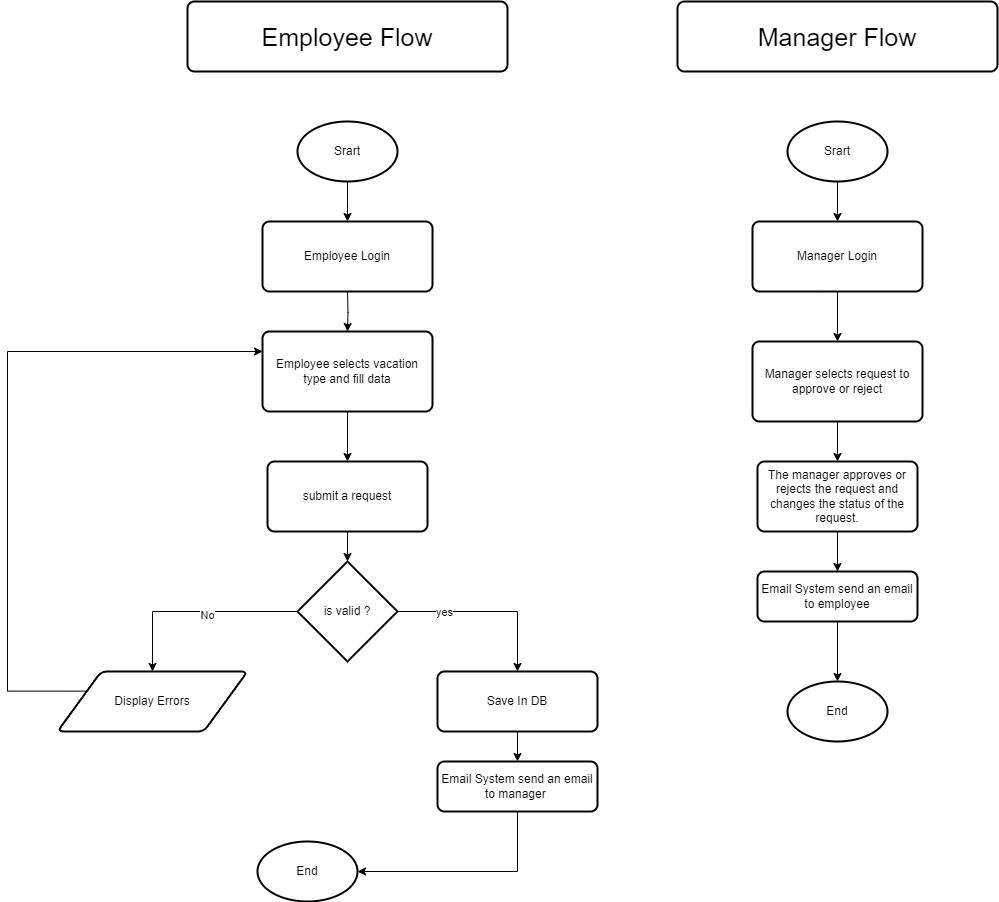

The diagram above was exported from draw.io. Its source (the exported page's mxGraphModel, read from the mxfile embedded in the PNG):
<mxGraphModel dx="1050" dy="1412" grid="1" gridSize="10" guides="1" tooltips="1" connect="1" arrows="1" fold="1" page="1" pageScale="1" pageWidth="1100" pageHeight="850" math="0" shadow="0">
  <root>
    <mxCell id="0" />
    <mxCell id="1" parent="0" />
    <mxCell id="f2Nty4x7W36GiSNAHmtF-10" style="edgeStyle=orthogonalEdgeStyle;rounded=0;orthogonalLoop=1;jettySize=auto;html=1;exitX=0.5;exitY=1;exitDx=0;exitDy=0;exitPerimeter=0;entryX=0.5;entryY=0;entryDx=0;entryDy=0;" edge="1" parent="1" source="f2Nty4x7W36GiSNAHmtF-1">
      <mxGeometry relative="1" as="geometry">
        <mxPoint x="520" y="160" as="targetPoint" />
      </mxGeometry>
    </mxCell>
    <mxCell id="f2Nty4x7W36GiSNAHmtF-1" value="Srart" style="strokeWidth=2;html=1;shape=mxgraph.flowchart.start_1;whiteSpace=wrap;" vertex="1" parent="1">
      <mxGeometry x="470" y="60" width="100" height="60" as="geometry" />
    </mxCell>
    <mxCell id="f2Nty4x7W36GiSNAHmtF-11" style="edgeStyle=orthogonalEdgeStyle;rounded=0;orthogonalLoop=1;jettySize=auto;html=1;exitX=0.5;exitY=1;exitDx=0;exitDy=0;entryX=0.5;entryY=0;entryDx=0;entryDy=0;" edge="1" parent="1" target="f2Nty4x7W36GiSNAHmtF-3">
      <mxGeometry relative="1" as="geometry">
        <mxPoint x="520" y="230" as="sourcePoint" />
      </mxGeometry>
    </mxCell>
    <mxCell id="f2Nty4x7W36GiSNAHmtF-12" style="edgeStyle=orthogonalEdgeStyle;rounded=0;orthogonalLoop=1;jettySize=auto;html=1;exitX=0.5;exitY=1;exitDx=0;exitDy=0;entryX=0.5;entryY=0;entryDx=0;entryDy=0;" edge="1" parent="1" source="f2Nty4x7W36GiSNAHmtF-3" target="f2Nty4x7W36GiSNAHmtF-5">
      <mxGeometry relative="1" as="geometry" />
    </mxCell>
    <mxCell id="f2Nty4x7W36GiSNAHmtF-3" value="Employee selects vacation type and fill data" style="rounded=1;whiteSpace=wrap;html=1;absoluteArcSize=1;arcSize=14;strokeWidth=2;" vertex="1" parent="1">
      <mxGeometry x="435" y="270" width="170" height="80" as="geometry" />
    </mxCell>
    <mxCell id="f2Nty4x7W36GiSNAHmtF-5" value="submit a request" style="rounded=1;whiteSpace=wrap;html=1;absoluteArcSize=1;arcSize=14;strokeWidth=2;" vertex="1" parent="1">
      <mxGeometry x="440" y="400" width="160" height="70" as="geometry" />
    </mxCell>
    <mxCell id="f2Nty4x7W36GiSNAHmtF-14" style="edgeStyle=orthogonalEdgeStyle;rounded=0;orthogonalLoop=1;jettySize=auto;html=1;exitX=1;exitY=0.5;exitDx=0;exitDy=0;exitPerimeter=0;entryX=0.5;entryY=0;entryDx=0;entryDy=0;" edge="1" parent="1" source="f2Nty4x7W36GiSNAHmtF-6" target="f2Nty4x7W36GiSNAHmtF-7">
      <mxGeometry relative="1" as="geometry" />
    </mxCell>
    <mxCell id="f2Nty4x7W36GiSNAHmtF-15" value="yes" style="edgeLabel;html=1;align=center;verticalAlign=middle;resizable=0;points=[];" vertex="1" connectable="0" parent="f2Nty4x7W36GiSNAHmtF-14">
      <mxGeometry x="-0.4847" relative="1" as="geometry">
        <mxPoint as="offset" />
      </mxGeometry>
    </mxCell>
    <mxCell id="f2Nty4x7W36GiSNAHmtF-16" style="edgeStyle=orthogonalEdgeStyle;rounded=0;orthogonalLoop=1;jettySize=auto;html=1;exitX=0;exitY=0.5;exitDx=0;exitDy=0;exitPerimeter=0;entryX=0.5;entryY=0;entryDx=0;entryDy=0;" edge="1" parent="1" source="f2Nty4x7W36GiSNAHmtF-6" target="f2Nty4x7W36GiSNAHmtF-9">
      <mxGeometry relative="1" as="geometry" />
    </mxCell>
    <mxCell id="f2Nty4x7W36GiSNAHmtF-17" value="No" style="edgeLabel;html=1;align=center;verticalAlign=middle;resizable=0;points=[];" vertex="1" connectable="0" parent="f2Nty4x7W36GiSNAHmtF-16">
      <mxGeometry x="-0.1102" y="3" relative="1" as="geometry">
        <mxPoint as="offset" />
      </mxGeometry>
    </mxCell>
    <mxCell id="f2Nty4x7W36GiSNAHmtF-6" value="is valid ?" style="strokeWidth=2;html=1;shape=mxgraph.flowchart.decision;whiteSpace=wrap;" vertex="1" parent="1">
      <mxGeometry x="470" y="500" width="100" height="100" as="geometry" />
    </mxCell>
    <mxCell id="f2Nty4x7W36GiSNAHmtF-24" style="edgeStyle=orthogonalEdgeStyle;rounded=0;orthogonalLoop=1;jettySize=auto;html=1;exitX=0.5;exitY=1;exitDx=0;exitDy=0;entryX=0.5;entryY=0;entryDx=0;entryDy=0;" edge="1" parent="1" source="f2Nty4x7W36GiSNAHmtF-7" target="f2Nty4x7W36GiSNAHmtF-23">
      <mxGeometry relative="1" as="geometry" />
    </mxCell>
    <mxCell id="f2Nty4x7W36GiSNAHmtF-7" value="Save In DB" style="rounded=1;whiteSpace=wrap;html=1;absoluteArcSize=1;arcSize=14;strokeWidth=2;" vertex="1" parent="1">
      <mxGeometry x="610" y="610" width="160" height="60" as="geometry" />
    </mxCell>
    <mxCell id="f2Nty4x7W36GiSNAHmtF-22" style="edgeStyle=orthogonalEdgeStyle;rounded=0;orthogonalLoop=1;jettySize=auto;html=1;exitX=0;exitY=0.25;exitDx=0;exitDy=0;entryX=0;entryY=0.25;entryDx=0;entryDy=0;" edge="1" parent="1" source="f2Nty4x7W36GiSNAHmtF-9" target="f2Nty4x7W36GiSNAHmtF-3">
      <mxGeometry relative="1" as="geometry">
        <Array as="points">
          <mxPoint x="180" y="630" />
          <mxPoint x="180" y="290" />
        </Array>
      </mxGeometry>
    </mxCell>
    <mxCell id="f2Nty4x7W36GiSNAHmtF-9" value="Display Errors" style="shape=parallelogram;html=1;strokeWidth=2;perimeter=parallelogramPerimeter;whiteSpace=wrap;rounded=1;arcSize=12;size=0.23;" vertex="1" parent="1">
      <mxGeometry x="230" y="610" width="190" height="60" as="geometry" />
    </mxCell>
    <mxCell id="f2Nty4x7W36GiSNAHmtF-13" style="edgeStyle=orthogonalEdgeStyle;rounded=0;orthogonalLoop=1;jettySize=auto;html=1;exitX=0.5;exitY=1;exitDx=0;exitDy=0;entryX=0.5;entryY=0;entryDx=0;entryDy=0;entryPerimeter=0;" edge="1" parent="1" source="f2Nty4x7W36GiSNAHmtF-5" target="f2Nty4x7W36GiSNAHmtF-6">
      <mxGeometry relative="1" as="geometry" />
    </mxCell>
    <mxCell id="f2Nty4x7W36GiSNAHmtF-18" value="End" style="strokeWidth=2;html=1;shape=mxgraph.flowchart.start_1;whiteSpace=wrap;" vertex="1" parent="1">
      <mxGeometry x="430" y="780" width="100" height="60" as="geometry" />
    </mxCell>
    <mxCell id="f2Nty4x7W36GiSNAHmtF-23" value="Email System send an email to manager&amp;nbsp;" style="rounded=1;whiteSpace=wrap;html=1;absoluteArcSize=1;arcSize=14;strokeWidth=2;" vertex="1" parent="1">
      <mxGeometry x="610" y="700" width="160" height="50" as="geometry" />
    </mxCell>
    <mxCell id="f2Nty4x7W36GiSNAHmtF-25" style="edgeStyle=orthogonalEdgeStyle;rounded=0;orthogonalLoop=1;jettySize=auto;html=1;exitX=0.5;exitY=1;exitDx=0;exitDy=0;entryX=1;entryY=0.5;entryDx=0;entryDy=0;entryPerimeter=0;" edge="1" parent="1" source="f2Nty4x7W36GiSNAHmtF-23" target="f2Nty4x7W36GiSNAHmtF-18">
      <mxGeometry relative="1" as="geometry" />
    </mxCell>
    <mxCell id="f2Nty4x7W36GiSNAHmtF-26" value="Employee Flow" style="rounded=1;whiteSpace=wrap;html=1;absoluteArcSize=1;arcSize=14;strokeWidth=2;fontSize=25;" vertex="1" parent="1">
      <mxGeometry x="360" y="-60" width="320" height="70" as="geometry" />
    </mxCell>
    <mxCell id="f2Nty4x7W36GiSNAHmtF-27" value="Manager Flow" style="rounded=1;whiteSpace=wrap;html=1;absoluteArcSize=1;arcSize=14;strokeWidth=2;fontSize=25;" vertex="1" parent="1">
      <mxGeometry x="850" y="-60" width="320" height="70" as="geometry" />
    </mxCell>
    <mxCell id="f2Nty4x7W36GiSNAHmtF-37" style="edgeStyle=orthogonalEdgeStyle;rounded=0;orthogonalLoop=1;jettySize=auto;html=1;exitX=0.5;exitY=1;exitDx=0;exitDy=0;exitPerimeter=0;entryX=0.5;entryY=0;entryDx=0;entryDy=0;" edge="1" parent="1" source="f2Nty4x7W36GiSNAHmtF-30" target="f2Nty4x7W36GiSNAHmtF-31">
      <mxGeometry relative="1" as="geometry" />
    </mxCell>
    <mxCell id="f2Nty4x7W36GiSNAHmtF-30" value="Srart" style="strokeWidth=2;html=1;shape=mxgraph.flowchart.start_1;whiteSpace=wrap;" vertex="1" parent="1">
      <mxGeometry x="960" y="60" width="100" height="60" as="geometry" />
    </mxCell>
    <mxCell id="f2Nty4x7W36GiSNAHmtF-38" style="edgeStyle=orthogonalEdgeStyle;rounded=0;orthogonalLoop=1;jettySize=auto;html=1;exitX=0.5;exitY=1;exitDx=0;exitDy=0;entryX=0.5;entryY=0;entryDx=0;entryDy=0;" edge="1" parent="1" source="f2Nty4x7W36GiSNAHmtF-31" target="f2Nty4x7W36GiSNAHmtF-33">
      <mxGeometry relative="1" as="geometry" />
    </mxCell>
    <mxCell id="f2Nty4x7W36GiSNAHmtF-31" value="Manager Login" style="rounded=1;whiteSpace=wrap;html=1;absoluteArcSize=1;arcSize=14;strokeWidth=2;" vertex="1" parent="1">
      <mxGeometry x="925" y="160" width="170" height="70" as="geometry" />
    </mxCell>
    <mxCell id="f2Nty4x7W36GiSNAHmtF-32" value="Employee Login" style="rounded=1;whiteSpace=wrap;html=1;absoluteArcSize=1;arcSize=14;strokeWidth=2;" vertex="1" parent="1">
      <mxGeometry x="435" y="160" width="170" height="70" as="geometry" />
    </mxCell>
    <mxCell id="f2Nty4x7W36GiSNAHmtF-39" style="edgeStyle=orthogonalEdgeStyle;rounded=0;orthogonalLoop=1;jettySize=auto;html=1;exitX=0.5;exitY=1;exitDx=0;exitDy=0;entryX=0.5;entryY=0;entryDx=0;entryDy=0;" edge="1" parent="1" source="f2Nty4x7W36GiSNAHmtF-33" target="f2Nty4x7W36GiSNAHmtF-34">
      <mxGeometry relative="1" as="geometry" />
    </mxCell>
    <mxCell id="f2Nty4x7W36GiSNAHmtF-33" value="Manager selects request to approve or reject" style="rounded=1;whiteSpace=wrap;html=1;absoluteArcSize=1;arcSize=14;strokeWidth=2;" vertex="1" parent="1">
      <mxGeometry x="925" y="280" width="170" height="80" as="geometry" />
    </mxCell>
    <mxCell id="f2Nty4x7W36GiSNAHmtF-40" style="edgeStyle=orthogonalEdgeStyle;rounded=0;orthogonalLoop=1;jettySize=auto;html=1;exitX=0.5;exitY=1;exitDx=0;exitDy=0;entryX=0.5;entryY=0;entryDx=0;entryDy=0;" edge="1" parent="1" source="f2Nty4x7W36GiSNAHmtF-34" target="f2Nty4x7W36GiSNAHmtF-35">
      <mxGeometry relative="1" as="geometry" />
    </mxCell>
    <mxCell id="f2Nty4x7W36GiSNAHmtF-34" value="The manager approves or rejects the request and changes the status of the request." style="rounded=1;whiteSpace=wrap;html=1;absoluteArcSize=1;arcSize=14;strokeWidth=2;" vertex="1" parent="1">
      <mxGeometry x="930" y="400" width="160" height="70" as="geometry" />
    </mxCell>
    <mxCell id="f2Nty4x7W36GiSNAHmtF-35" value="Email System send an email to employee" style="rounded=1;whiteSpace=wrap;html=1;absoluteArcSize=1;arcSize=14;strokeWidth=2;" vertex="1" parent="1">
      <mxGeometry x="930" y="510" width="160" height="50" as="geometry" />
    </mxCell>
    <mxCell id="f2Nty4x7W36GiSNAHmtF-36" value="End" style="strokeWidth=2;html=1;shape=mxgraph.flowchart.start_1;whiteSpace=wrap;" vertex="1" parent="1">
      <mxGeometry x="960" y="620" width="100" height="60" as="geometry" />
    </mxCell>
    <mxCell id="f2Nty4x7W36GiSNAHmtF-41" style="edgeStyle=orthogonalEdgeStyle;rounded=0;orthogonalLoop=1;jettySize=auto;html=1;exitX=0.5;exitY=1;exitDx=0;exitDy=0;entryX=0.5;entryY=0;entryDx=0;entryDy=0;entryPerimeter=0;" edge="1" parent="1" source="f2Nty4x7W36GiSNAHmtF-35" target="f2Nty4x7W36GiSNAHmtF-36">
      <mxGeometry relative="1" as="geometry" />
    </mxCell>
  </root>
</mxGraphModel>